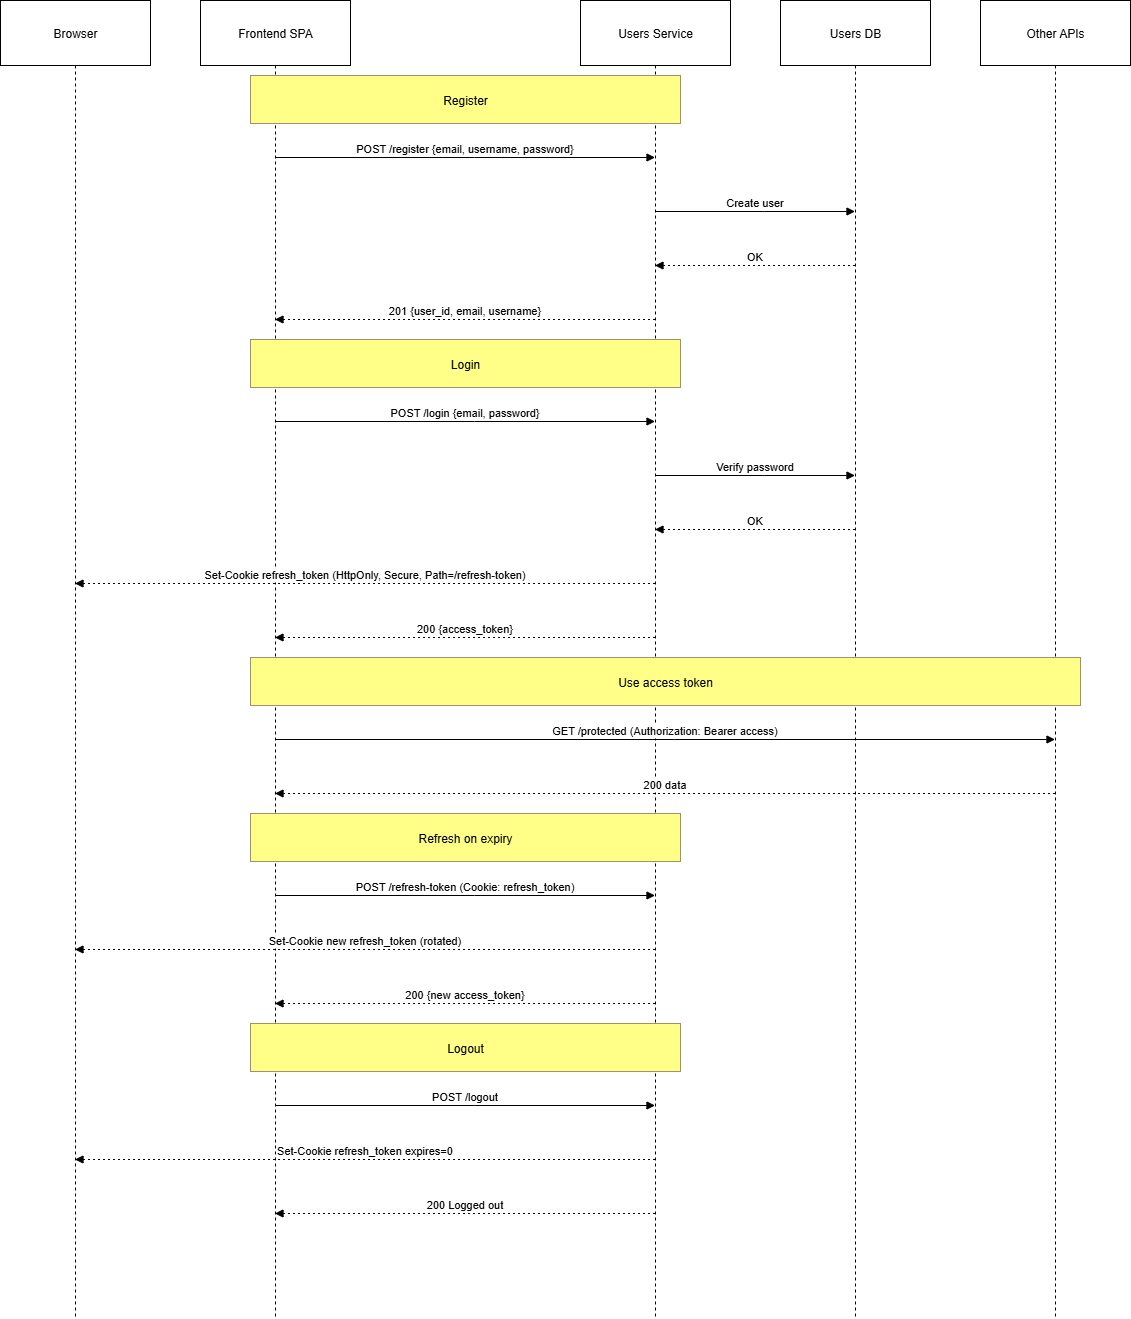

The diagram above was exported from draw.io. Its source (the exported page's mxGraphModel, read from the mxfile embedded in the PNG):
<mxGraphModel dx="1042" dy="562" grid="1" gridSize="10" guides="1" tooltips="1" connect="1" arrows="1" fold="1" page="1" pageScale="1" pageWidth="850" pageHeight="1100" math="0" shadow="0">
  <root>
    <mxCell id="0" />
    <mxCell id="1" parent="0" />
    <mxCell id="9_oQJdUvZtL_6iGzb-lY-1" value="Browser" style="shape=umlLifeline;perimeter=lifelinePerimeter;whiteSpace=wrap;container=1;dropTarget=0;collapsible=0;recursiveResize=0;outlineConnect=0;portConstraint=eastwest;newEdgeStyle={&quot;edgeStyle&quot;:&quot;elbowEdgeStyle&quot;,&quot;elbow&quot;:&quot;vertical&quot;,&quot;curved&quot;:0,&quot;rounded&quot;:0};size=65;" parent="1" vertex="1">
      <mxGeometry x="20" y="20" width="150" height="1318" as="geometry" />
    </mxCell>
    <mxCell id="9_oQJdUvZtL_6iGzb-lY-2" value="Frontend SPA" style="shape=umlLifeline;perimeter=lifelinePerimeter;whiteSpace=wrap;container=1;dropTarget=0;collapsible=0;recursiveResize=0;outlineConnect=0;portConstraint=eastwest;newEdgeStyle={&quot;edgeStyle&quot;:&quot;elbowEdgeStyle&quot;,&quot;elbow&quot;:&quot;vertical&quot;,&quot;curved&quot;:0,&quot;rounded&quot;:0};size=65;" parent="1" vertex="1">
      <mxGeometry x="220" y="20" width="150" height="1318" as="geometry" />
    </mxCell>
    <mxCell id="9_oQJdUvZtL_6iGzb-lY-3" value="Users Service" style="shape=umlLifeline;perimeter=lifelinePerimeter;whiteSpace=wrap;container=1;dropTarget=0;collapsible=0;recursiveResize=0;outlineConnect=0;portConstraint=eastwest;newEdgeStyle={&quot;edgeStyle&quot;:&quot;elbowEdgeStyle&quot;,&quot;elbow&quot;:&quot;vertical&quot;,&quot;curved&quot;:0,&quot;rounded&quot;:0};size=65;" parent="1" vertex="1">
      <mxGeometry x="600" y="20" width="150" height="1318" as="geometry" />
    </mxCell>
    <mxCell id="9_oQJdUvZtL_6iGzb-lY-4" value="Users DB" style="shape=umlLifeline;perimeter=lifelinePerimeter;whiteSpace=wrap;container=1;dropTarget=0;collapsible=0;recursiveResize=0;outlineConnect=0;portConstraint=eastwest;newEdgeStyle={&quot;edgeStyle&quot;:&quot;elbowEdgeStyle&quot;,&quot;elbow&quot;:&quot;vertical&quot;,&quot;curved&quot;:0,&quot;rounded&quot;:0};size=65;" parent="1" vertex="1">
      <mxGeometry x="800" y="20" width="150" height="1318" as="geometry" />
    </mxCell>
    <mxCell id="9_oQJdUvZtL_6iGzb-lY-5" value="Other APIs" style="shape=umlLifeline;perimeter=lifelinePerimeter;whiteSpace=wrap;container=1;dropTarget=0;collapsible=0;recursiveResize=0;outlineConnect=0;portConstraint=eastwest;newEdgeStyle={&quot;edgeStyle&quot;:&quot;elbowEdgeStyle&quot;,&quot;elbow&quot;:&quot;vertical&quot;,&quot;curved&quot;:0,&quot;rounded&quot;:0};size=65;" parent="1" vertex="1">
      <mxGeometry x="1000" y="20" width="150" height="1318" as="geometry" />
    </mxCell>
    <mxCell id="9_oQJdUvZtL_6iGzb-lY-6" value="POST /register {email, username, password}" style="verticalAlign=bottom;edgeStyle=elbowEdgeStyle;elbow=vertical;curved=0;rounded=0;endArrow=block;" parent="1" source="9_oQJdUvZtL_6iGzb-lY-2" target="9_oQJdUvZtL_6iGzb-lY-3" edge="1">
      <mxGeometry relative="1" as="geometry">
        <Array as="points">
          <mxPoint x="494" y="177" />
        </Array>
      </mxGeometry>
    </mxCell>
    <mxCell id="9_oQJdUvZtL_6iGzb-lY-7" value="Create user" style="verticalAlign=bottom;edgeStyle=elbowEdgeStyle;elbow=vertical;curved=0;rounded=0;endArrow=block;" parent="1" source="9_oQJdUvZtL_6iGzb-lY-3" target="9_oQJdUvZtL_6iGzb-lY-4" edge="1">
      <mxGeometry relative="1" as="geometry">
        <Array as="points">
          <mxPoint x="784" y="231" />
        </Array>
      </mxGeometry>
    </mxCell>
    <mxCell id="9_oQJdUvZtL_6iGzb-lY-8" value="OK" style="verticalAlign=bottom;edgeStyle=elbowEdgeStyle;elbow=vertical;curved=0;rounded=0;dashed=1;dashPattern=2 3;endArrow=block;" parent="1" source="9_oQJdUvZtL_6iGzb-lY-4" target="9_oQJdUvZtL_6iGzb-lY-3" edge="1">
      <mxGeometry relative="1" as="geometry">
        <Array as="points">
          <mxPoint x="787" y="285" />
        </Array>
      </mxGeometry>
    </mxCell>
    <mxCell id="9_oQJdUvZtL_6iGzb-lY-9" value="201 {user_id, email, username}" style="verticalAlign=bottom;edgeStyle=elbowEdgeStyle;elbow=vertical;curved=0;rounded=0;dashed=1;dashPattern=2 3;endArrow=block;" parent="1" source="9_oQJdUvZtL_6iGzb-lY-3" target="9_oQJdUvZtL_6iGzb-lY-2" edge="1">
      <mxGeometry relative="1" as="geometry">
        <Array as="points">
          <mxPoint x="497" y="339" />
        </Array>
      </mxGeometry>
    </mxCell>
    <mxCell id="9_oQJdUvZtL_6iGzb-lY-10" value="POST /login {email, password}" style="verticalAlign=bottom;edgeStyle=elbowEdgeStyle;elbow=vertical;curved=0;rounded=0;endArrow=block;" parent="1" source="9_oQJdUvZtL_6iGzb-lY-2" target="9_oQJdUvZtL_6iGzb-lY-3" edge="1">
      <mxGeometry relative="1" as="geometry">
        <Array as="points">
          <mxPoint x="494" y="441" />
        </Array>
      </mxGeometry>
    </mxCell>
    <mxCell id="9_oQJdUvZtL_6iGzb-lY-11" value="Verify password" style="verticalAlign=bottom;edgeStyle=elbowEdgeStyle;elbow=vertical;curved=0;rounded=0;endArrow=block;" parent="1" source="9_oQJdUvZtL_6iGzb-lY-3" target="9_oQJdUvZtL_6iGzb-lY-4" edge="1">
      <mxGeometry relative="1" as="geometry">
        <Array as="points">
          <mxPoint x="784" y="495" />
        </Array>
      </mxGeometry>
    </mxCell>
    <mxCell id="9_oQJdUvZtL_6iGzb-lY-12" value="OK" style="verticalAlign=bottom;edgeStyle=elbowEdgeStyle;elbow=vertical;curved=0;rounded=0;dashed=1;dashPattern=2 3;endArrow=block;" parent="1" source="9_oQJdUvZtL_6iGzb-lY-4" target="9_oQJdUvZtL_6iGzb-lY-3" edge="1">
      <mxGeometry relative="1" as="geometry">
        <Array as="points">
          <mxPoint x="787" y="549" />
        </Array>
      </mxGeometry>
    </mxCell>
    <mxCell id="9_oQJdUvZtL_6iGzb-lY-13" value="Set-Cookie refresh_token (HttpOnly, Secure, Path=/refresh-token)" style="verticalAlign=bottom;edgeStyle=elbowEdgeStyle;elbow=vertical;curved=0;rounded=0;dashed=1;dashPattern=2 3;endArrow=block;" parent="1" source="9_oQJdUvZtL_6iGzb-lY-3" target="9_oQJdUvZtL_6iGzb-lY-1" edge="1">
      <mxGeometry relative="1" as="geometry">
        <Array as="points">
          <mxPoint x="397" y="603" />
        </Array>
      </mxGeometry>
    </mxCell>
    <mxCell id="9_oQJdUvZtL_6iGzb-lY-14" value="200 {access_token}" style="verticalAlign=bottom;edgeStyle=elbowEdgeStyle;elbow=vertical;curved=0;rounded=0;dashed=1;dashPattern=2 3;endArrow=block;" parent="1" source="9_oQJdUvZtL_6iGzb-lY-3" target="9_oQJdUvZtL_6iGzb-lY-2" edge="1">
      <mxGeometry relative="1" as="geometry">
        <Array as="points">
          <mxPoint x="497" y="657" />
        </Array>
      </mxGeometry>
    </mxCell>
    <mxCell id="9_oQJdUvZtL_6iGzb-lY-15" value="GET /protected (Authorization: Bearer access)" style="verticalAlign=bottom;edgeStyle=elbowEdgeStyle;elbow=vertical;curved=0;rounded=0;endArrow=block;" parent="1" source="9_oQJdUvZtL_6iGzb-lY-2" target="9_oQJdUvZtL_6iGzb-lY-5" edge="1">
      <mxGeometry relative="1" as="geometry">
        <Array as="points">
          <mxPoint x="694" y="759" />
        </Array>
      </mxGeometry>
    </mxCell>
    <mxCell id="9_oQJdUvZtL_6iGzb-lY-16" value="200 data" style="verticalAlign=bottom;edgeStyle=elbowEdgeStyle;elbow=vertical;curved=0;rounded=0;dashed=1;dashPattern=2 3;endArrow=block;" parent="1" source="9_oQJdUvZtL_6iGzb-lY-5" target="9_oQJdUvZtL_6iGzb-lY-2" edge="1">
      <mxGeometry relative="1" as="geometry">
        <Array as="points">
          <mxPoint x="697" y="813" />
        </Array>
      </mxGeometry>
    </mxCell>
    <mxCell id="9_oQJdUvZtL_6iGzb-lY-17" value="POST /refresh-token (Cookie: refresh_token)" style="verticalAlign=bottom;edgeStyle=elbowEdgeStyle;elbow=vertical;curved=0;rounded=0;endArrow=block;" parent="1" source="9_oQJdUvZtL_6iGzb-lY-2" target="9_oQJdUvZtL_6iGzb-lY-3" edge="1">
      <mxGeometry relative="1" as="geometry">
        <Array as="points">
          <mxPoint x="494" y="915" />
        </Array>
      </mxGeometry>
    </mxCell>
    <mxCell id="9_oQJdUvZtL_6iGzb-lY-18" value="Set-Cookie new refresh_token (rotated)" style="verticalAlign=bottom;edgeStyle=elbowEdgeStyle;elbow=vertical;curved=0;rounded=0;dashed=1;dashPattern=2 3;endArrow=block;" parent="1" source="9_oQJdUvZtL_6iGzb-lY-3" target="9_oQJdUvZtL_6iGzb-lY-1" edge="1">
      <mxGeometry relative="1" as="geometry">
        <Array as="points">
          <mxPoint x="397" y="969" />
        </Array>
      </mxGeometry>
    </mxCell>
    <mxCell id="9_oQJdUvZtL_6iGzb-lY-19" value="200 {new access_token}" style="verticalAlign=bottom;edgeStyle=elbowEdgeStyle;elbow=vertical;curved=0;rounded=0;dashed=1;dashPattern=2 3;endArrow=block;" parent="1" source="9_oQJdUvZtL_6iGzb-lY-3" target="9_oQJdUvZtL_6iGzb-lY-2" edge="1">
      <mxGeometry relative="1" as="geometry">
        <Array as="points">
          <mxPoint x="497" y="1023" />
        </Array>
      </mxGeometry>
    </mxCell>
    <mxCell id="9_oQJdUvZtL_6iGzb-lY-20" value="POST /logout" style="verticalAlign=bottom;edgeStyle=elbowEdgeStyle;elbow=vertical;curved=0;rounded=0;endArrow=block;" parent="1" source="9_oQJdUvZtL_6iGzb-lY-2" target="9_oQJdUvZtL_6iGzb-lY-3" edge="1">
      <mxGeometry relative="1" as="geometry">
        <Array as="points">
          <mxPoint x="494" y="1125" />
        </Array>
      </mxGeometry>
    </mxCell>
    <mxCell id="9_oQJdUvZtL_6iGzb-lY-21" value="Set-Cookie refresh_token expires=0" style="verticalAlign=bottom;edgeStyle=elbowEdgeStyle;elbow=vertical;curved=0;rounded=0;dashed=1;dashPattern=2 3;endArrow=block;" parent="1" source="9_oQJdUvZtL_6iGzb-lY-3" target="9_oQJdUvZtL_6iGzb-lY-1" edge="1">
      <mxGeometry relative="1" as="geometry">
        <Array as="points">
          <mxPoint x="397" y="1179" />
        </Array>
      </mxGeometry>
    </mxCell>
    <mxCell id="9_oQJdUvZtL_6iGzb-lY-22" value="200 Logged out" style="verticalAlign=bottom;edgeStyle=elbowEdgeStyle;elbow=vertical;curved=0;rounded=0;dashed=1;dashPattern=2 3;endArrow=block;" parent="1" source="9_oQJdUvZtL_6iGzb-lY-3" target="9_oQJdUvZtL_6iGzb-lY-2" edge="1">
      <mxGeometry relative="1" as="geometry">
        <Array as="points">
          <mxPoint x="497" y="1233" />
        </Array>
      </mxGeometry>
    </mxCell>
    <mxCell id="9_oQJdUvZtL_6iGzb-lY-23" value="Register" style="fillColor=#ffff88;strokeColor=#9E916F;" parent="1" vertex="1">
      <mxGeometry x="270" y="95" width="430" height="48" as="geometry" />
    </mxCell>
    <mxCell id="9_oQJdUvZtL_6iGzb-lY-24" value="Login" style="fillColor=#ffff88;strokeColor=#9E916F;" parent="1" vertex="1">
      <mxGeometry x="270" y="359" width="430" height="48" as="geometry" />
    </mxCell>
    <mxCell id="9_oQJdUvZtL_6iGzb-lY-25" value="Use access token" style="fillColor=#ffff88;strokeColor=#9E916F;" parent="1" vertex="1">
      <mxGeometry x="270" y="677" width="830" height="48" as="geometry" />
    </mxCell>
    <mxCell id="9_oQJdUvZtL_6iGzb-lY-26" value="Refresh on expiry" style="fillColor=#ffff88;strokeColor=#9E916F;" parent="1" vertex="1">
      <mxGeometry x="270" y="833" width="430" height="48" as="geometry" />
    </mxCell>
    <mxCell id="9_oQJdUvZtL_6iGzb-lY-27" value="Logout" style="fillColor=#ffff88;strokeColor=#9E916F;" parent="1" vertex="1">
      <mxGeometry x="270" y="1043" width="430" height="48" as="geometry" />
    </mxCell>
  </root>
</mxGraphModel>